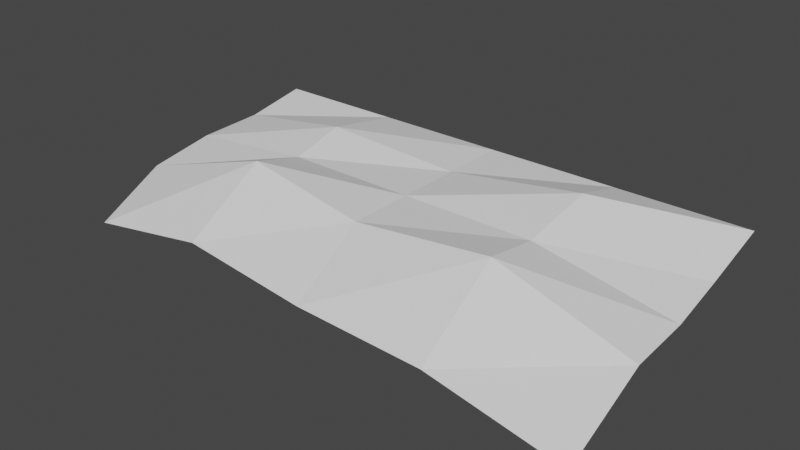 # Source: After_boss_room_falling_cave_door.blend  (saved by Blender 2.93.20; exported with 4.5.12 LTS)
import bpy
from mathutils import Matrix  # noqa: F401  (used for matrix-valued properties, if any)

bpy.ops.wm.read_factory_settings(use_empty=True)
scene = bpy.context.scene
scene.name = 'Scene'

# ---- collections
col_collection = bpy.data.collections.new('Collection'); scene.collection.children.link(col_collection)

# ---- world
world_world = bpy.data.worlds.new('World'); scene.world = world_world
world_world.use_nodes = True; world_world.node_tree.nodes.clear()
_N = world_world.node_tree.nodes; _L = world_world.node_tree.links
n0 = _N.new('ShaderNodeOutputWorld'); n0.name = 'World Output'; n0.location = (300, 300)
n1 = _N.new('ShaderNodeBackground'); n1.name = 'Background'; n1.location = (10, 300)
n1.inputs[0].default_value = (0.05088, 0.05088, 0.05088, 1.0)
_L.new(n1.outputs[0], n0.inputs[0])
n0.is_active_output = True
world_world.color = (0.05088, 0.05088, 0.05088)
world_world.use_sun_shadow = False
world_world.sun_shadow_jitter_overblur = 0.0

# ---- meshes
me_plane = bpy.data.meshes.new('Plane')
me_plane.from_pydata([(-0.9718, -1.043, -0.8544), (1.002, -1.096, -1.128), (-1.0, 1.0, 0.0), (1.0, 1.0, 0.0), (0.01329, -1.076, -0.6949), (0.0, 1.0, 0.0), (-1.007, 0.0229, -0.2192), (1.0, 0.07191, -0.4788), (0.0, 0.0, 0.0), (-1.01, -0.4749, -0.3935), (1.002, -0.4145, -0.5261), (0.0, -0.5, 0.0), (0.9949, 0.507, -0.3119), (0.0, 0.5, 0.0), (-1.002, 0.5239, -0.1757), (-0.5, 1.0, 0.0), (-0.4965, -1.024, -0.552), (-0.5, 0.0, 0.0), (-0.455, -0.4769, 0.3111), (-0.4867, 0.3868, 0.2376), (0.4934, -1.061, -0.7937), (0.5, 1.0, 0.0), (0.5, 0.0, 0.0), (0.5141, -0.4633, 0.1827), (0.5234, 0.5063, 0.3014)], [], [(24, 12, 3, 21), (19, 13, 5, 15), (18, 11, 8, 17), (23, 10, 7, 22), (20, 1, 10, 23), (16, 4, 11, 18), (17, 8, 13, 19), (22, 7, 12, 24), (6, 17, 19, 14), (0, 16, 18, 9), (9, 18, 17, 6), (14, 19, 15, 2), (8, 22, 24, 13), (4, 20, 23, 11), (11, 23, 22, 8), (13, 24, 21, 5)])
_uv = me_plane.uv_layers.new(name='UVMap')
_uv.uv.foreach_set('vector', [0.75, 0.75, 1.0, 0.75, 1.0, 1.0, 0.75, 1.0, 0.25, 0.75, 0.5, 0.75, 0.5, 1.0, 0.25, 1.0, 0.25, 0.25, 0.5, 0.25, 0.5, 0.5, 0.25, 0.5, 0.75, 0.25, 1.0, 0.25, 1.0, 0.5, 0.75, 0.5, 0.75, 0.0, 1.0, 0.0, 1.0, 0.25, 0.75, 0.25, 0.25, 0.0, 0.5, 0.0, 0.5, 0.25, 0.25, 0.25, 0.25, 0.5, 0.5, 0.5, 0.5, 0.75, 0.25, 0.75, 0.75, 0.5, 1.0, 0.5, 1.0, 0.75, 0.75, 0.75, 0.0, 0.5, 0.25, 0.5, 0.25, 0.75, 0.0, 0.75, 0.0, 0.0, 0.25, 0.0, 0.25, 0.25, 0.0, 0.25, 0.0, 0.25, 0.25, 0.25, 0.25, 0.5, 0.0, 0.5, 0.0, 0.75, 0.25, 0.75, 0.25, 1.0, 0.0, 1.0, 0.5, 0.5, 0.75, 0.5, 0.75, 0.75, 0.5, 0.75, 0.5, 0.0, 0.75, 0.0, 0.75, 0.25, 0.5, 0.25, 0.5, 0.25, 0.75, 0.25, 0.75, 0.5, 0.5, 0.5, 0.5, 0.75, 0.75, 0.75, 0.75, 1.0, 0.5, 1.0])
me_plane.use_remesh_fix_poles = True
me_plane.use_remesh_preserve_attributes = False
me_plane.update()

# ---- objects
ob_plane = bpy.data.objects.new('Plane', me_plane)

# ---- transforms, parenting, visibility, modifiers, constraints
ob_plane.location = (0.0, 0.0, 0.0)
ob_plane.scale = (4.0, 2.0, 1.0)

# ---- collection membership
col_collection.objects.link(ob_plane)

# ---- scene / render settings (as saved in the file)
scene.frame_start = 1; scene.frame_end = 250; scene.frame_set(1)
scene.render.engine = 'BLENDER_EEVEE_NEXT'
scene.cycles.use_denoising = False
scene.cycles.samples = 128
scene.cycles.sampling_pattern = 'TABULATED_SOBOL'
scene.cycles.use_adaptive_sampling = False
scene.cycles.use_light_tree = False
scene.view_settings.view_transform = 'Filmic'
bpy.context.view_layer.update()

# ---- added for rendering (the .blend has no active camera and no usable light): camera, sun
cam_auto = bpy.data.cameras.new('AutoCamera')
cam_auto.lens = 50.0
cam_auto.sensor_width = 36.0
cam_auto.clip_end = 1000.0
ob_auto_camera = bpy.data.objects.new('AutoCamera', cam_auto)
scene.collection.objects.link(ob_auto_camera)
ob_auto_camera.location = (8.48486, -10.2967, 6.39247)
ob_auto_camera.rotation_euler = (1.09748, -7.21219e-08, 0.694738)
scene.camera = ob_auto_camera
light_auto_sun = bpy.data.lights.new('AutoSun', 'SUN')
light_auto_sun.energy = 3.0
light_auto_sun.angle = 0.0523599
ob_auto_sun = bpy.data.objects.new('AutoSun', light_auto_sun)
scene.collection.objects.link(ob_auto_sun)
ob_auto_sun.rotation_euler = (0.872665, 0.174533, 0.523599)
bpy.context.view_layer.update()
